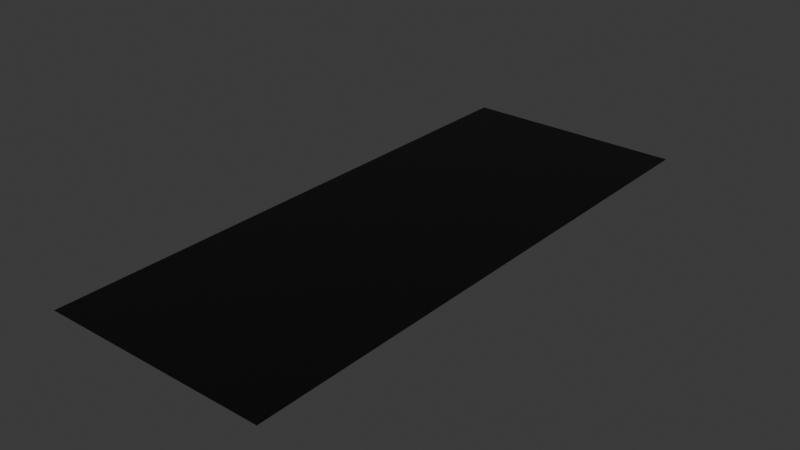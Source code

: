 # Source: field.blend  (saved by Blender 4.1.23; exported with 4.5.12 LTS)
import bpy
from mathutils import Matrix  # noqa: F401  (used for matrix-valued properties, if any)

bpy.ops.wm.read_factory_settings(use_empty=True)
scene = bpy.context.scene
scene.name = 'Scene'

# ---- collections
col_collection = bpy.data.collections.new('Collection'); scene.collection.children.link(col_collection)

# ---- materials (node trees are filled in below, after node groups)
mat_base = bpy.data.materials.new('base')
mat_base.use_transparent_shadow = False

# ---- material node trees
mat_base.use_nodes = True; mat_base.node_tree.nodes.clear()
_N = mat_base.node_tree.nodes; _L = mat_base.node_tree.links
n0 = _N.new('ShaderNodeBsdfPrincipled'); n0.name = 'Principled BSDF'; n0.location = (10, 300)
n0.inputs[0].default_value = (0.0, 0.0, 0.0, 1.0)
n1 = _N.new('ShaderNodeOutputMaterial'); n1.name = 'Material Output'; n1.location = (300, 300)
_L.new(n0.outputs[0], n1.inputs[0])
n1.is_active_output = True

# ---- world
world_world = bpy.data.worlds.new('World'); scene.world = world_world
world_world.use_nodes = True; world_world.node_tree.nodes.clear()
_N = world_world.node_tree.nodes; _L = world_world.node_tree.links
n0 = _N.new('ShaderNodeOutputWorld'); n0.name = 'World Output'; n0.location = (300, 300)
n1 = _N.new('ShaderNodeBackground'); n1.name = 'Background'; n1.location = (10, 300)
n1.inputs[0].default_value = (0.05088, 0.05088, 0.05088, 1.0)
_L.new(n1.outputs[0], n0.inputs[0])
n0.is_active_output = True
world_world.color = (0.05088, 0.05088, 0.05088)
world_world.use_sun_shadow = False
world_world.sun_shadow_jitter_overblur = 0.0

# ---- meshes
me_plane_002 = bpy.data.meshes.new('Plane.002')
me_plane_002.from_pydata([(100.0, -20.0, 0.0), (-100.0, -20.0, 0.0), (100.0, 20.0, 0.0), (-100.0, 20.0, 0.0)], [], [(0, 1, 3, 2)])
_uv = me_plane_002.uv_layers.new(name='UVMap')
_uv.uv.foreach_set('vector', [0.0, 0.0, 1.0, 0.0, 1.0, 1.0, 0.0, 1.0])
me_plane_002.materials.append(mat_base)
me_plane_002.update()
me_m_target = bpy.data.meshes.new('m_target')
me_m_target.from_pydata([(-100.0, -100.0, 0.0), (100.0, -100.0, 0.0), (-100.0, 100.0, 0.0), (100.0, 100.0, 0.0)], [], [(0, 1, 3, 2)])
_uv = me_m_target.uv_layers.new(name='UVMap')
_uv.uv.foreach_set('vector', [0.0, 0.0, 1.0, 0.0, 1.0, 1.0, 0.0, 1.0])
me_m_target.materials.append(mat_base)
me_m_target.update()
me_plane_001 = bpy.data.meshes.new('Plane.001')
me_plane_001.from_pydata([(100.0, -20.0, 0.0), (-100.0, -20.0, 0.0), (100.0, 20.0, 0.0), (-100.0, 20.0, 0.0)], [], [(0, 1, 3, 2)])
_uv = me_plane_001.uv_layers.new(name='UVMap')
_uv.uv.foreach_set('vector', [0.0, 0.0, 1.0, 0.0, 1.0, 1.0, 0.0, 1.0])
me_plane_001.materials.append(mat_base)
me_plane_001.update()

# ---- objects
ob_source = bpy.data.objects.new('source', me_plane_002)
ob_target = bpy.data.objects.new('target', me_m_target)
ob_medium = bpy.data.objects.new('medium', me_plane_001)

# ---- transforms, parenting, visibility, modifiers, constraints
ob_source.location = (0.0, -40.31, 0.0)
ob_source.scale = (1.0, 3.015, 1.0)
ob_target.location = (0.0, 300.0, 0.0)
ob_medium.location = (0.0, 110.0, 0.0)
ob_medium.scale = (1.0, 4.5, 1.0)

# ---- collection membership
col_collection.objects.link(ob_source)
col_collection.objects.link(ob_target)
col_collection.objects.link(ob_medium)

# ---- scene / render settings (as saved in the file)
scene.frame_start = 1; scene.frame_end = 250; scene.frame_set(1)
scene.render.engine = 'BLENDER_EEVEE_NEXT'
scene.cycles.sampling_pattern = 'TABULATED_SOBOL'
scene.eevee.ray_tracing_options.trace_max_roughness = 0.0
bpy.context.view_layer.update()

# ---- added for rendering (the .blend has no active camera and no usable light): camera, sun
cam_auto = bpy.data.cameras.new('AutoCamera')
cam_auto.lens = 50.0
cam_auto.sensor_width = 36.0
cam_auto.clip_end = 8753.59
ob_auto_camera = bpy.data.objects.new('AutoCamera', cam_auto)
scene.collection.objects.link(ob_auto_camera)
ob_auto_camera.location = (498.782, -448.849, 399.026)
ob_auto_camera.rotation_euler = (1.09748, -7.21219e-08, 0.694738)
scene.camera = ob_auto_camera
light_auto_sun = bpy.data.lights.new('AutoSun', 'SUN')
light_auto_sun.energy = 3.0
light_auto_sun.angle = 0.0523599
ob_auto_sun = bpy.data.objects.new('AutoSun', light_auto_sun)
scene.collection.objects.link(ob_auto_sun)
ob_auto_sun.rotation_euler = (0.872665, 0.174533, 0.523599)
bpy.context.view_layer.update()
